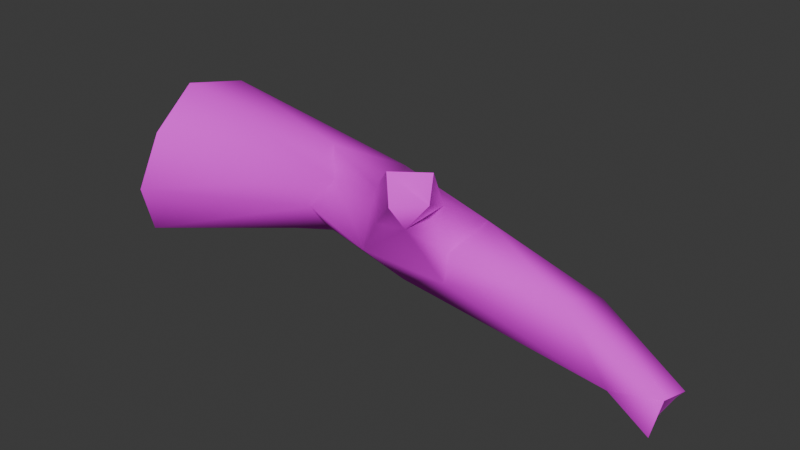 # Source: Alive_trees_2.blend  (saved by Blender 5.0.119; exported with 4.5.12 LTS)
import bpy
from mathutils import Matrix  # noqa: F401  (used for matrix-valued properties, if any)

bpy.ops.wm.read_factory_settings(use_empty=True)
scene = bpy.context.scene
scene.name = 'Scene'

# ---- collections
col_collection = bpy.data.collections.new('Collection'); scene.collection.children.link(col_collection)

# ---- images (referenced by path relative to the original .blend; pixels are not part of the script)
import os
ASSET_DIR = os.environ.get("B2B_ASSET_DIR", "")  # directory of the original .blend (textures are referenced by path, not embedded)
HERE = os.path.dirname(os.path.abspath(__file__))  # packed textures are extracted next to this script under _unpacked/

def load_image(name, relpath, width, height, colorspace="sRGB"):
    """Load a texture the original file referenced (path relative to the .blend, or extracted next to this script)."""
    p = next((c for c in (os.path.join(HERE, relpath), os.path.join(ASSET_DIR, relpath)) if relpath and os.path.exists(c)), "")
    if p:
        img = bpy.data.images.load(p, check_existing=True)
        img.name = name
    else:  # same state as the original file: an image datablock whose file is absent (Cycles renders it pink)
        img = bpy.data.images.new(name, width, height)
        img.source = "FILE"
        img.filepath = "//" + (relpath or name)
    img.colorspace_settings.name = colorspace
    return img
img_tree_png = load_image('Tree.png', 'Tree.png', 1024, 1024, 'sRGB')

# ---- materials (node trees are filled in below, after node groups)
mat_mat_tree = bpy.data.materials.new('Mat_tree')

# ---- material node trees
mat_mat_tree.use_nodes = True; mat_mat_tree.node_tree.nodes.clear()
_N = mat_mat_tree.node_tree.nodes; _L = mat_mat_tree.node_tree.links
n0 = _N.new('ShaderNodeBsdfPrincipled'); n0.name = 'Principled BSDF'; n0.location = (10, 300)
n0.inputs[2].default_value = 0.804
n1 = _N.new('ShaderNodeOutputMaterial'); n1.name = 'Material Output'; n1.location = (300, 300)
n2 = _N.new('ShaderNodeTexImage'); n2.name = 'Image Texture'; n2.location = (-440, 210)
n2.label = 'BASE COLOR'
n2.image = img_tree_png
_L.new(n0.outputs[0], n1.inputs[0])
_L.new(n2.outputs[0], n0.inputs[0])
n1.is_active_output = True

# ---- world
world_world = bpy.data.worlds.new('World'); scene.world = world_world
world_world.use_nodes = True; world_world.node_tree.nodes.clear()
_N = world_world.node_tree.nodes; _L = world_world.node_tree.links
n0 = _N.new('ShaderNodeOutputWorld'); n0.name = 'World Output'; n0.location = (200, 100)
n1 = _N.new('ShaderNodeBackground'); n1.name = 'Background'; n1.location = (-200, 100)
n1.inputs[0].default_value = (0.05088, 0.05088, 0.05088, 1.0)
_L.new(n1.outputs[0], n0.inputs[0])
n0.is_active_output = True
world_world.color = (0.05088, 0.05088, 0.05088)
world_world.sun_shadow_jitter_overblur = 0.0

# ---- meshes
me_tree_025_mat_tree_0 = bpy.data.meshes.new('Tree.025_Mat_tree_0')
me_tree_025_mat_tree_0.from_pydata([(-0.5422, -0.05206, 0.7501), (-0.0909, -0.3012, 0.5018), (-0.07782, -0.1946, 0.8762), (0.1195, -0.4194, 0.8043), (0.1257, -0.1786, 0.3237), (-0.6413, -0.002898, 0.3512), (0.5037, -0.272, 0.4736), (0.4106, -0.5063, 0.8865), (1.165, 0.05166, 0.2541), (1.579, -0.2157, 0.1824), (0.53, -0.2581, 0.6757), (1.24, -0.1954, 0.6147), (0.1553, 0.3176, 0.5885), (-0.3512, 0.3876, 0.4056), (0.5455, 0.09036, 0.7548), (1.341, 0.09961, 0.5177), (-0.7255, 0.1404, 0.8754), (-0.2724, 0.3217, 0.7947), (-0.8067, 0.4669, 0.6188), (0.4649, -0.2311, 0.9482), (-0.6819, -0.137, 0.5444), (-1.76, 0.3039, 1.031), (-1.683, 0.4211, 0.1964), (-0.5177, 0.1712, 0.297), (-1.794, 0.01163, -0.00155), (-1.756, -0.1602, 1.143), (-1.84, 0.5176, 0.659), (-1.857, -0.4996, 0.1472), (-1.777, -0.6411, 0.5194), (-1.658, -0.5474, 0.9311), (0.2599, -0.2459, 1.07), (1.874, -0.1335, 0.2072), (1.866, -0.2553, 0.03308), (0.4544, -0.6981, 1.105), (0.3177, -0.5548, 1.228), (0.5575, -0.4468, 1.252), (0.5894, -0.5204, 1.093), (1.786, -0.1185, 0.0106), (1.911, 0.03598, 0.192), (1.844, 0.08497, 0.09289), (1.794, -0.01163, 0.00155), (1.844, 0.08497, 0.09289), (1.911, 0.03598, 0.192), (1.874, -0.1335, 0.2072), (1.786, -0.1185, 0.0106), (1.866, -0.2553, 0.03308), (1.794, -0.01163, 0.00155), (0.5894, -0.5204, 1.093), (0.5575, -0.4468, 1.252), (0.3177, -0.5548, 1.228), (0.4106, -0.5063, 0.8865), (0.4544, -0.6981, 1.105), (-1.68, 0.3163, 0.2771), (-1.624, 0.342, 0.6222), (-1.841, 0.3912, 0.64), (-1.76, -0.1448, 1.016), (-1.617, -0.4035, 0.8264), (-1.661, -0.4428, 0.8508), (-1.627, -0.4697, 0.5283), (-1.776, -0.5168, 0.5281), (-1.854, -0.4089, 0.246), (-1.639, -0.00879, 0.1689), (-1.79, -0.001207, 0.126), (-1.615, 0.1938, 0.8851), (-1.763, 0.2254, 0.9272), (-1.613, -0.1371, 0.9646), (-1.661, -0.4428, 0.8508), (-1.756, -0.1602, 1.143), (-1.76, -0.1448, 1.016), (-1.763, 0.2254, 0.9272), (-1.76, 0.3039, 1.031), (-1.777, -0.6411, 0.5194), (-1.658, -0.5474, 0.9311), (-1.854, -0.4089, 0.246), (-1.776, -0.5168, 0.5281), (-1.794, 0.01163, -0.00155), (-1.857, -0.4996, 0.1472), (-1.68, 0.3163, 0.2771), (-1.79, -0.001207, 0.126), (-1.84, 0.5176, 0.659), (-1.841, 0.3912, 0.64), (-1.683, 0.4211, 0.1964), (-1.634, 0.2751, 0.3135), (-1.639, -0.00879, 0.1689), (-1.624, 0.342, 0.6222), (-1.613, -0.1371, 0.9646), (-1.615, 0.1938, 0.8851), (-1.636, -0.3732, 0.27), (-1.627, -0.4697, 0.5283), (-1.617, -0.4035, 0.8264), (-1.634, 0.2751, 0.3135), (-1.636, -0.3732, 0.27)], [], [(0, 1, 2), (2, 1, 3), (4, 1, 5), (4, 6, 1), (1, 7, 3), (4, 8, 9), (10, 6, 11), (12, 8, 13), (14, 15, 12), (0, 2, 16), (17, 12, 18), (14, 19, 10), (5, 1, 20), (21, 16, 17), (18, 13, 22), (14, 12, 17), (22, 23, 24), (25, 0, 16), (26, 21, 18), (24, 5, 27), (28, 0, 29), (28, 27, 20), (14, 30, 19), (14, 17, 30), (31, 9, 32), (11, 15, 14), (33, 34, 3), (35, 19, 30), (35, 36, 19), (3, 7, 33), (30, 2, 34), (36, 7, 19), (8, 37, 9), (15, 31, 38), (9, 31, 11), (10, 7, 6), (1, 6, 7), (14, 10, 11), (12, 15, 8), (23, 13, 8), (4, 23, 8), (17, 16, 2), (13, 18, 12), (0, 20, 1), (18, 21, 17), (24, 23, 5), (22, 13, 23), (25, 16, 21), (25, 29, 0), (26, 18, 22), (28, 20, 0), (20, 27, 5), (30, 17, 2), (23, 4, 5), (32, 9, 37), (6, 4, 9), (11, 6, 9), (34, 35, 30), (3, 34, 2), (19, 7, 10), (8, 39, 40), (37, 8, 40), (39, 15, 38), (15, 11, 31), (8, 15, 39), (41, 42, 43), (44, 43, 45), (44, 46, 41), (44, 41, 43), (47, 48, 49), (50, 47, 51), (51, 47, 49), (52, 53, 54), (55, 56, 57), (57, 58, 59), (60, 61, 62), (54, 63, 64), (64, 65, 55), (66, 67, 68), (69, 67, 70), (66, 71, 72), (73, 71, 74), (73, 75, 76), (77, 75, 78), (69, 79, 80), (77, 79, 81), (82, 83, 84), (84, 83, 85), (86, 84, 85), (87, 88, 83), (88, 85, 83), (88, 89, 85), (52, 61, 90), (59, 91, 60), (52, 90, 53), (55, 65, 56), (57, 56, 58), (60, 91, 61), (54, 53, 63), (64, 63, 65), (66, 72, 67), (69, 68, 67), (66, 74, 71), (73, 76, 71), (73, 78, 75), (77, 81, 75), (69, 70, 79), (77, 80, 79), (52, 62, 61), (59, 58, 91)])
me_tree_025_mat_tree_0.polygons.foreach_set('use_smooth', [1, 1, 1, 1, 1, 1, 1, 1, 1, 1, 1, 1, 1, 1, 1, 1, 1, 1, 1, 1, 1, 1, 1, 1, 1, 1, 1, 1, 1, 1, 1, 1, 1, 1, 1, 1, 1, 1, 1, 1, 1, 1, 1, 1, 1, 1, 1, 1, 1, 1, 1, 1, 1, 1, 1, 1, 1, 1, 1, 1, 1, 1, 1, 1, 1, 1, 1, 1, 1, 1, 1, 1, 1, 1, 1, 1, 1, 1, 1, 1, 1, 1, 1, 1, 1, 1, 0, 0, 0, 0, 0, 0, 1, 1, 1, 1, 1, 1, 1, 1, 1, 1, 1, 1, 1, 1, 1, 1, 1, 1])
_uv = me_tree_025_mat_tree_0.uv_layers.new(name='UVMap')
_uv.uv.foreach_set('vector', [0.4283, 0.7576, 0.4312, 0.7576, 0.4257, 0.7576, 0.4257, 0.7576, 0.4312, 0.7576, 0.4265, 0.7576, 0.4335, 0.7576, 0.4312, 0.7576, 0.4343, 0.7576, 0.4335, 0.7576, 0.4308, 0.7575, 0.4312, 0.7576, 0.4312, 0.7576, 0.4248, 0.7575, 0.4265, 0.7576, 0.4335, 0.7576, 0.433, 0.7575, 0.4334, 0.7574, 0.4278, 0.7575, 0.4308, 0.7575, 0.4276, 0.7575, 0.4296, 0.7576, 0.433, 0.7575, 0.433, 0.7576, 0.4266, 0.7575, 0.4289, 0.7575, 0.4296, 0.7576, 0.4283, 0.7576, 0.4257, 0.7576, 0.4267, 0.7576, 0.4272, 0.7576, 0.4296, 0.7576, 0.4306, 0.7576, 0.4266, 0.7575, 0.4239, 0.7575, 0.4278, 0.7575, 0.4343, 0.7576, 0.4312, 0.7576, 0.4315, 0.7576, 0.426, 0.7577, 0.4267, 0.7576, 0.4272, 0.7576, 0.4306, 0.7576, 0.433, 0.7576, 0.4381, 0.7577, 0.4266, 0.7575, 0.4296, 0.7576, 0.4272, 0.7576, 0.4381, 0.7577, 0.4349, 0.7576, 0.4412, 0.7577, 0.4243, 0.7577, 0.4283, 0.7576, 0.4267, 0.7576, 0.4315, 0.7577, 0.426, 0.7577, 0.4306, 0.7576, 0.4412, 0.7577, 0.4343, 0.7576, 0.4391, 0.7577, 0.4335, 0.7577, 0.4283, 0.7576, 0.4273, 0.7577, 0.4335, 0.7577, 0.4391, 0.7577, 0.4315, 0.7576, 0.4266, 0.7575, 0.4224, 0.7576, 0.4239, 0.7575, 0.4266, 0.7575, 0.4272, 0.7576, 0.4224, 0.7576, 0.4326, 0.7574, 0.4334, 0.7574, 0.4352, 0.7574, 0.4276, 0.7575, 0.4289, 0.7575, 0.4266, 0.7575, 0.4216, 0.7575, 0.42, 0.7575, 0.4265, 0.7576, 0.4193, 0.7575, 0.4239, 0.7575, 0.4224, 0.7576, 0.4193, 0.7575, 0.4216, 0.7575, 0.4239, 0.7575, 0.4265, 0.7576, 0.4248, 0.7575, 0.4216, 0.7575, 0.4224, 0.7576, 0.4257, 0.7576, 0.42, 0.7575, 0.4216, 0.7575, 0.4248, 0.7575, 0.4239, 0.7575, 0.433, 0.7575, 0.4356, 0.7574, 0.4334, 0.7574, 0.4289, 0.7575, 0.4326, 0.7574, 0.4328, 0.7574, 0.4334, 0.7574, 0.4326, 0.7574, 0.4276, 0.7575, 0.4278, 0.7575, 0.4248, 0.7575, 0.4308, 0.7575, 0.4312, 0.7576, 0.4308, 0.7575, 0.4248, 0.7575, 0.4266, 0.7575, 0.4278, 0.7575, 0.4276, 0.7575, 0.4296, 0.7576, 0.4289, 0.7575, 0.433, 0.7575, 0.4349, 0.7576, 0.433, 0.7576, 0.433, 0.7575, 0.4335, 0.7576, 0.4349, 0.7576, 0.433, 0.7575, 0.4272, 0.7576, 0.4267, 0.7576, 0.4257, 0.7576, 0.433, 0.7576, 0.4306, 0.7576, 0.4296, 0.7576, 0.4283, 0.7576, 0.4315, 0.7576, 0.4312, 0.7576, 0.4306, 0.7576, 0.426, 0.7577, 0.4272, 0.7576, 0.4412, 0.7577, 0.4349, 0.7576, 0.4343, 0.7576, 0.4381, 0.7577, 0.433, 0.7576, 0.4349, 0.7576, 0.4243, 0.7577, 0.4267, 0.7576, 0.426, 0.7577, 0.4243, 0.7577, 0.4273, 0.7577, 0.4283, 0.7576, 0.4315, 0.7577, 0.4306, 0.7576, 0.4381, 0.7577, 0.4335, 0.7577, 0.4315, 0.7576, 0.4283, 0.7576, 0.4315, 0.7576, 0.4391, 0.7577, 0.4343, 0.7576, 0.4224, 0.7576, 0.4272, 0.7576, 0.4257, 0.7576, 0.4349, 0.7576, 0.4335, 0.7576, 0.4343, 0.7576, 0.4352, 0.7574, 0.4334, 0.7574, 0.4356, 0.7574, 0.4308, 0.7575, 0.4335, 0.7576, 0.4334, 0.7574, 0.4276, 0.7575, 0.4308, 0.7575, 0.4334, 0.7574, 0.42, 0.7575, 0.4193, 0.7575, 0.4224, 0.7576, 0.4265, 0.7576, 0.42, 0.7575, 0.4257, 0.7576, 0.4239, 0.7575, 0.4248, 0.7575, 0.4278, 0.7575, 0.433, 0.7575, 0.4343, 0.7574, 0.4358, 0.7574, 0.4356, 0.7574, 0.433, 0.7575, 0.4358, 0.7574, 0.4343, 0.7574, 0.4289, 0.7575, 0.4328, 0.7574, 0.4289, 0.7575, 0.4276, 0.7575, 0.4326, 0.7574, 0.433, 0.7575, 0.4289, 0.7575, 0.4343, 0.7574, 0.3279, 0.897, 0.3279, 0.897, 0.3279, 0.897, 0.3279, 0.897, 0.3279, 0.897, 0.3279, 0.897, 0.3279, 0.897, 0.3279, 0.897, 0.3279, 0.897, 0.3279, 0.897, 0.3279, 0.897, 0.3279, 0.897, 0.3279, 0.897, 0.3279, 0.897, 0.3279, 0.897, 0.3279, 0.897, 0.3279, 0.897, 0.3279, 0.897, 0.3279, 0.897, 0.3279, 0.897, 0.3279, 0.897, 0.3279, 0.897, 0.3279, 0.897, 0.3279, 0.897, 0.3279, 0.897, 0.3279, 0.897, 0.3279, 0.897, 0.3279, 0.897, 0.3279, 0.897, 0.3279, 0.897, 0.3279, 0.897, 0.3279, 0.897, 0.3279, 0.897, 0.3279, 0.897, 0.3279, 0.897, 0.3279, 0.897, 0.3279, 0.897, 0.3279, 0.897, 0.3279, 0.897, 0.3279, 0.897, 0.3279, 0.897, 0.3279, 0.897, 0.3279, 0.897, 0.3279, 0.897, 0.3279, 0.897, 0.3279, 0.897, 0.3279, 0.897, 0.3279, 0.897, 0.3279, 0.897, 0.3279, 0.897, 0.3279, 0.897, 0.3279, 0.897, 0.3279, 0.897, 0.3279, 0.897, 0.3279, 0.897, 0.3279, 0.897, 0.3279, 0.897, 0.3279, 0.897, 0.3279, 0.897, 0.3279, 0.897, 0.3279, 0.897, 0.3279, 0.897, 0.3279, 0.897, 0.3279, 0.897, 0.3279, 0.897, 0.3279, 0.897, 0.3279, 0.897, 0.3279, 0.897, 0.3279, 0.897, 0.3279, 0.897, 0.3279, 0.897, 0.3279, 0.897, 0.3279, 0.897, 0.3279, 0.897, 0.3279, 0.897, 0.3279, 0.897, 0.3279, 0.897, 0.3279, 0.897, 0.3279, 0.897, 0.3279, 0.897, 0.3279, 0.897, 0.3279, 0.897, 0.3279, 0.897, 0.3279, 0.897, 0.3279, 0.897, 0.3279, 0.897, 0.3279, 0.897, 0.3279, 0.897, 0.3279, 0.897, 0.3279, 0.897, 0.3279, 0.897, 0.3279, 0.897, 0.3279, 0.897, 0.3279, 0.897, 0.3279, 0.897, 0.3279, 0.897, 0.3279, 0.897, 0.3279, 0.897, 0.3279, 0.897, 0.3279, 0.897, 0.3279, 0.897, 0.3279, 0.897, 0.3279, 0.897, 0.3279, 0.897, 0.3279, 0.897, 0.3279, 0.897, 0.3279, 0.897, 0.3279, 0.897, 0.3279, 0.897, 0.3279, 0.897, 0.3279, 0.897, 0.3279, 0.897, 0.3279, 0.897, 0.3279, 0.897, 0.3279, 0.897, 0.3279, 0.897, 0.3279, 0.897, 0.3279, 0.897, 0.3279, 0.897, 0.3279, 0.897, 0.3279, 0.897, 0.3279, 0.897, 0.3279, 0.897, 0.3279, 0.897, 0.3279, 0.897, 0.3279, 0.897, 0.3279, 0.897, 0.3279, 0.897, 0.3279, 0.897, 0.3279, 0.897, 0.3279, 0.897, 0.3279, 0.897, 0.3279, 0.897, 0.3279, 0.897, 0.3279, 0.897])
me_tree_025_mat_tree_0.materials.append(mat_mat_tree)
me_tree_025_mat_tree_0.update()
me_tree_025_mat_tree_0.normals_split_custom_set([tuple(v) for v in zip(*[iter([-0.1006, -0.82, 0.5634, -0.2729, -0.911, -0.3092, -0.5667, -0.4618, 0.6823, -0.5667, -0.4618, 0.6823, -0.2729, -0.911, -0.3092, -0.5096, -0.8585, -0.05743, -0.05306, -0.5362, -0.8424, -0.2729, -0.911, -0.3092, 0.1098, -0.5892, -0.8005, -0.05306, -0.5362, -0.8424, 0.09969, -0.9478, -0.3028, -0.2729, -0.911, -0.3092, -0.2729, -0.911, -0.3092, 0.4355, -0.6981, -0.5683, -0.5096, -0.8585, -0.05743, -0.05306, -0.5362, -0.8424, -0.04831, 0.6449, -0.7627, -0.1079, -0.9281, -0.3562, 0.7434, -0.582, 0.3296, 0.09969, -0.9478, -0.3028, 0.3213, -0.5583, 0.7649, 0.2231, 0.9574, 0.1834, -0.04831, 0.6449, -0.7627, 0.1186, 0.8354, -0.5366, 0.3366, 0.473, 0.8142, 0.3411, 0.7519, 0.5641, 0.2231, 0.9574, 0.1834, -0.1006, -0.82, 0.5634, -0.5667, -0.4618, 0.6823, 0.1674, -0.09778, 0.981, 0.1182, 0.6795, 0.7241, 0.2231, 0.9574, 0.1834, 0.07868, 0.9863, 0.1447, 0.3366, 0.473, 0.8142, 0.8495, 0.2995, 0.4342, 0.7434, -0.582, 0.3296, 0.1098, -0.5892, -0.8005, -0.2729, -0.911, -0.3092, 0.1837, -0.9691, -0.1645, 0.1322, 0.593, 0.7943, 0.1674, -0.09778, 0.981, 0.1182, 0.6795, 0.7241, 0.07868, 0.9863, 0.1447, 0.1186, 0.8354, -0.5366, 0.1183, 0.7624, -0.6362, 0.3366, 0.473, 0.8142, 0.2231, 0.9574, 0.1834, 0.1182, 0.6795, 0.7241, 0.1183, 0.7624, -0.6362, 0.07588, 0.06908, -0.9947, 0.2459, -0.03793, -0.9686, 0.2671, -0.1055, 0.9579, -0.1006, -0.82, 0.5634, 0.1674, -0.09778, 0.981, 0.05539, 0.9813, 0.1846, 0.1322, 0.593, 0.7943, 0.07868, 0.9863, 0.1447, 0.2459, -0.03793, -0.9686, 0.1098, -0.5892, -0.8005, 0.365, -0.6313, -0.6842, 0.414, -0.8885, -0.1982, -0.1006, -0.82, 0.5634, 0.4177, -0.7582, 0.5006, 0.414, -0.8885, -0.1982, 0.365, -0.6313, -0.6842, 0.1837, -0.9691, -0.1645, 0.3366, 0.473, 0.8142, -0.09145, 0.5, 0.8612, 0.8495, 0.2995, 0.4342, 0.3366, 0.473, 0.8142, 0.1182, 0.6795, 0.7241, -0.09145, 0.5, 0.8612, 0.4051, -0.5107, 0.7583, -0.1079, -0.9281, -0.3562, -0.2087, -0.9671, -0.1455, 0.3213, -0.5583, 0.7649, 0.3411, 0.7519, 0.5641, 0.3366, 0.473, 0.8142, -0.5397, -0.8257, -0.1642, -0.706, -0.2368, 0.6675, -0.5096, -0.8585, -0.05743, 0.4424, 0.6677, 0.5987, 0.8495, 0.2995, 0.4342, -0.09145, 0.5, 0.8612, 0.4424, 0.6677, 0.5987, 0.9265, 0.2647, -0.2675, 0.8495, 0.2995, 0.4342, -0.5096, -0.8585, -0.05743, 0.4355, -0.6981, -0.5683, -0.5397, -0.8257, -0.1642, -0.09145, 0.5, 0.8612, -0.5667, -0.4618, 0.6823, -0.706, -0.2368, 0.6675, 0.9265, 0.2647, -0.2675, 0.4355, -0.6981, -0.5683, 0.8495, 0.2995, 0.4342, -0.04831, 0.6449, -0.7627, -0.4326, -0.2808, -0.8568, -0.1079, -0.9281, -0.3562, 0.3411, 0.7519, 0.5641, 0.4051, -0.5107, 0.7583, 0.4597, 0.5506, 0.6968, -0.1079, -0.9281, -0.3562, 0.4051, -0.5107, 0.7583, 0.3213, -0.5583, 0.7649, 0.7434, -0.582, 0.3296, 0.4355, -0.6981, -0.5683, 0.09969, -0.9478, -0.3028, -0.2729, -0.911, -0.3092, 0.09969, -0.9478, -0.3028, 0.4355, -0.6981, -0.5683, 0.3366, 0.473, 0.8142, 0.7434, -0.582, 0.3296, 0.3213, -0.5583, 0.7649, 0.2231, 0.9574, 0.1834, 0.3411, 0.7519, 0.5641, -0.04831, 0.6449, -0.7627, 0.07588, 0.06908, -0.9947, 0.1186, 0.8354, -0.5366, -0.04831, 0.6449, -0.7627, -0.05306, -0.5362, -0.8424, 0.07588, 0.06908, -0.9947, -0.04831, 0.6449, -0.7627, 0.1182, 0.6795, 0.7241, 0.1674, -0.09778, 0.981, -0.5667, -0.4618, 0.6823, 0.1186, 0.8354, -0.5366, 0.07868, 0.9863, 0.1447, 0.2231, 0.9574, 0.1834, -0.1006, -0.82, 0.5634, 0.1837, -0.9691, -0.1645, -0.2729, -0.911, -0.3092, 0.07868, 0.9863, 0.1447, 0.1322, 0.593, 0.7943, 0.1182, 0.6795, 0.7241, 0.2459, -0.03793, -0.9686, 0.07588, 0.06908, -0.9947, 0.1098, -0.5892, -0.8005, 0.1183, 0.7624, -0.6362, 0.1186, 0.8354, -0.5366, 0.07588, 0.06908, -0.9947, 0.2671, -0.1055, 0.9579, 0.1674, -0.09778, 0.981, 0.1322, 0.593, 0.7943, 0.2671, -0.1055, 0.9579, 0.4177, -0.7582, 0.5006, -0.1006, -0.82, 0.5634, 0.05539, 0.9813, 0.1846, 0.07868, 0.9863, 0.1447, 0.1183, 0.7624, -0.6362, 0.414, -0.8885, -0.1982, 0.1837, -0.9691, -0.1645, -0.1006, -0.82, 0.5634, 0.1837, -0.9691, -0.1645, 0.365, -0.6313, -0.6842, 0.1098, -0.5892, -0.8005, -0.09145, 0.5, 0.8612, 0.1182, 0.6795, 0.7241, -0.5667, -0.4618, 0.6823, 0.07588, 0.06908, -0.9947, -0.05306, -0.5362, -0.8424, 0.1098, -0.5892, -0.8005, -0.2087, -0.9671, -0.1455, -0.1079, -0.9281, -0.3562, -0.4326, -0.2808, -0.8568, 0.09969, -0.9478, -0.3028, -0.05306, -0.5362, -0.8424, -0.1079, -0.9281, -0.3562, 0.3213, -0.5583, 0.7649, 0.09969, -0.9478, -0.3028, -0.1079, -0.9281, -0.3562, -0.706, -0.2368, 0.6675, 0.4424, 0.6677, 0.5987, -0.09145, 0.5, 0.8612, -0.5096, -0.8585, -0.05743, -0.706, -0.2368, 0.6675, -0.5667, -0.4618, 0.6823, 0.8495, 0.2995, 0.4342, 0.4355, -0.6981, -0.5683, 0.7434, -0.582, 0.3296, -0.04831, 0.6449, -0.7627, 0.03214, 0.9817, -0.188, -0.3127, 0.3742, -0.873, -0.4326, -0.2808, -0.8568, -0.04831, 0.6449, -0.7627, -0.3127, 0.3742, -0.873, 0.03214, 0.9817, -0.188, 0.3411, 0.7519, 0.5641, 0.4597, 0.5506, 0.6968, 0.3411, 0.7519, 0.5641, 0.3213, -0.5583, 0.7649, 0.4051, -0.5107, 0.7583, -0.04831, 0.6449, -0.7627, 0.3411, 0.7519, 0.5641, 0.03214, 0.9817, -0.188, 0.8629, -0.1369, -0.4865, 0.7559, -0.2165, -0.6178, 0.8886, 0.05921, -0.4549, 0.9106, 0.1271, -0.3933, 0.8886, 0.05921, -0.4549, 0.8355, 0.431, -0.341, 0.9106, 0.1271, -0.3933, 0.9148, -0.09846, -0.3918, 0.8629, -0.1369, -0.4865, 0.9106, 0.1271, -0.3933, 0.8629, -0.1369, -0.4865, 0.8886, 0.05921, -0.4549, 0.6416, -0.7415, 0.1962, 0.3291, -0.8303, 0.4498, 0.4262, -0.5551, 0.7143, 0.6287, -0.5183, -0.5797, 0.6416, -0.7415, 0.1962, 0.7595, -0.5536, 0.3416, 0.7595, -0.5536, 0.3416, 0.6416, -0.7415, 0.1962, 0.4262, -0.5551, 0.7143, -0.6441, -0.6088, 0.4631, -0.2655, -0.9464, -0.184, -0.2456, -0.9456, -0.2134, -0.3539, 0.06449, -0.933, -0.6833, 0.5155, -0.517, -0.6744, 0.5693, -0.4703, -0.6744, 0.5693, -0.4703, -0.3254, 0.9384, 0.1163, -0.2751, 0.9451, 0.1762, -0.2004, 0.6428, 0.7393, -0.2914, -0.0175, 0.9564, -0.2725, 0.03373, 0.9616, -0.2456, -0.9456, -0.2134, -0.3207, -0.5862, -0.744, -0.3348, -0.6182, -0.7112, -0.3348, -0.6182, -0.7112, -0.3329, 0.1126, -0.9362, -0.3539, 0.06449, -0.933, -0.9981, -0.02309, 0.05784, -0.9902, -0.1393, -0.006402, -0.9872, -0.1586, 0.01344, -0.9939, -0.05991, 0.09262, -0.9902, -0.1393, -0.006402, -0.9941, -0.06827, 0.08461, -0.9981, -0.02309, 0.05784, -0.9608, -0.0133, 0.2771, -0.9994, 0.002081, 0.03593, -0.9979, -0.002908, 0.06413, -0.9608, -0.0133, 0.2771, -0.9535, -0.01871, 0.3008, -0.9979, -0.002908, 0.06413, -0.9749, 0.213, 0.06417, -0.9987, -0.01692, 0.04872, -0.999, -0.008926, -0.043, -0.9749, 0.213, 0.06417, -0.9704, 0.2348, 0.0559, -0.9939, -0.05991, 0.09262, -0.9952, -0.02802, -0.09405, -0.996, 0.01821, -0.08762, -0.999, -0.008926, -0.043, -0.9952, -0.02802, -0.09405, -0.9987, -0.0448, -0.02499, -0.9994, 1.529e-06, 0.03322, -0.9994, 1.529e-06, 0.03322, -0.9994, 1.529e-06, 0.03322, -0.9994, -1.413e-06, 0.03322, -0.9994, -1.413e-06, 0.03322, -0.9994, -1.413e-06, 0.03322, -0.9994, 0.0, 0.03322, -0.9994, 0.0, 0.03322, -0.9994, 0.0, 0.03322, -0.9994, 0.0, 0.03322, -0.9994, 0.0, 0.03322, -0.9994, 0.0, 0.03322, -0.9994, 7.433e-07, 0.03322, -0.9994, 7.433e-07, 0.03322, -0.9994, 7.433e-07, 0.03322, -0.9994, -4.239e-07, 0.03322, -0.9994, -4.239e-07, 0.03322, -0.9994, -4.239e-07, 0.03322, -0.6441, -0.6088, 0.4631, -0.2914, -0.0175, 0.9564, -0.7706, -0.5027, 0.3918, -0.2751, 0.9451, 0.1762, -0.2024, 0.6387, 0.7424, -0.2004, 0.6428, 0.7393, -0.6441, -0.6088, 0.4631, -0.7706, -0.5027, 0.3918, -0.2655, -0.9464, -0.184, -0.3539, 0.06449, -0.933, -0.3329, 0.1126, -0.9362, -0.6833, 0.5155, -0.517, -0.6744, 0.5693, -0.4703, -0.6833, 0.5155, -0.517, -0.3254, 0.9384, 0.1163, -0.2004, 0.6428, 0.7393, -0.2024, 0.6387, 0.7424, -0.2914, -0.0175, 0.9564, -0.2456, -0.9456, -0.2134, -0.2655, -0.9464, -0.184, -0.3207, -0.5862, -0.744, -0.3348, -0.6182, -0.7112, -0.3207, -0.5862, -0.744, -0.3329, 0.1126, -0.9362, -0.9981, -0.02309, 0.05784, -0.9994, 0.002081, 0.03593, -0.9902, -0.1393, -0.006402, -0.9939, -0.05991, 0.09262, -0.9872, -0.1586, 0.01344, -0.9902, -0.1393, -0.006402, -0.9981, -0.02309, 0.05784, -0.9535, -0.01871, 0.3008, -0.9608, -0.0133, 0.2771, -0.9979, -0.002908, 0.06413, -0.9987, -0.01692, 0.04872, -0.9608, -0.0133, 0.2771, -0.9979, -0.002908, 0.06413, -0.9704, 0.2348, 0.0559, -0.9749, 0.213, 0.06417, -0.999, -0.008926, -0.043, -0.9987, -0.0448, -0.02499, -0.9749, 0.213, 0.06417, -0.9939, -0.05991, 0.09262, -0.9941, -0.06827, 0.08461, -0.9952, -0.02802, -0.09405, -0.999, -0.008926, -0.043, -0.996, 0.01821, -0.08762, -0.9952, -0.02802, -0.09405, -0.6441, -0.6088, 0.4631, -0.2725, 0.03373, 0.9616, -0.2914, -0.0175, 0.9564, -0.2751, 0.9451, 0.1762, -0.3254, 0.9384, 0.1163, -0.2024, 0.6387, 0.7424])] * 3)])

# ---- objects
ob_tree_025_mat_tree_0 = bpy.data.objects.new('Tree.025_Mat_tree_0', me_tree_025_mat_tree_0)

# ---- transforms, parenting, visibility, modifiers, constraints
ob_tree_025_mat_tree_0.location = (0.0, 0.0, 0.0)
ob_tree_025_mat_tree_0.rotation_mode = 'QUATERNION'
ob_tree_025_mat_tree_0.rotation_quaternion = (1.0, 0.0, 0.0, 0.0)

# ---- collection membership
col_collection.objects.link(ob_tree_025_mat_tree_0)

# ---- scene / render settings (as saved in the file)
scene.frame_start = 1; scene.frame_end = 250; scene.frame_set(1)
scene.render.engine = 'BLENDER_EEVEE_NEXT'
scene.render.bake_bias = 0.0
scene.render.bake_samples = 0
scene.cycles.sampling_pattern = 'TABULATED_SOBOL'
scene.eevee.use_volume_custom_range = False
bpy.context.view_layer.update()

# ---- added for rendering (the .blend has no active camera and no usable light): camera, sun
cam_auto = bpy.data.cameras.new('AutoCamera')
cam_auto.lens = 50.0
cam_auto.sensor_width = 36.0
cam_auto.clip_end = 1000.0
ob_auto_camera = bpy.data.objects.new('AutoCamera', cam_auto)
scene.collection.objects.link(ob_auto_camera)
ob_auto_camera.location = (3.86909, -4.70121, 3.69935)
ob_auto_camera.rotation_euler = (1.09748, -7.21219e-08, 0.694738)
scene.camera = ob_auto_camera
light_auto_sun = bpy.data.lights.new('AutoSun', 'SUN')
light_auto_sun.energy = 3.0
light_auto_sun.angle = 0.0523599
ob_auto_sun = bpy.data.objects.new('AutoSun', light_auto_sun)
scene.collection.objects.link(ob_auto_sun)
ob_auto_sun.rotation_euler = (0.872665, 0.174533, 0.523599)
bpy.context.view_layer.update()
